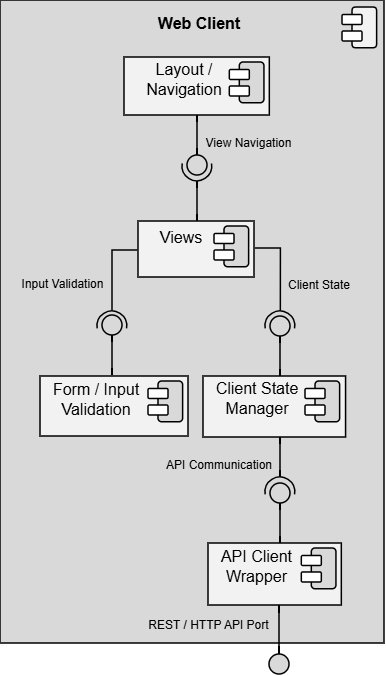

The diagram above was exported from draw.io. Its source (the exported page's mxGraphModel, read from the mxfile embedded in the PNG):
<mxGraphModel dx="1414" dy="849" grid="0" gridSize="10" guides="0" tooltips="1" connect="1" arrows="1" fold="1" page="1" pageScale="1" pageWidth="850" pageHeight="1100" math="0" shadow="0">
  <root>
    <mxCell id="0" />
    <mxCell id="1" parent="0" />
    <mxCell id="0gqIJrqqZgV1l1L4ZOTq-332" parent="1" style="html=1;dropTarget=0;whiteSpace=wrap;labelPosition=center;verticalLabelPosition=middle;align=center;verticalAlign=top;fontFamily=Ariel;fillColor=light-dark(#d9d9d9, #D9D9D9);fontColor=light-dark(#000000,#000000);container=0;strokeWidth=1.5;fillStyle=solid;" value="" vertex="1">
      <mxGeometry height="643" width="384" x="188" y="75" as="geometry" />
    </mxCell>
    <mxCell id="0gqIJrqqZgV1l1L4ZOTq-148" edge="1" parent="1" style="endArrow=none;html=1;rounded=0;fontSize=1.5;strokeWidth=1.5;edgeStyle=orthogonalEdgeStyle;exitX=0.003;exitY=0.613;exitDx=0;exitDy=0;exitPerimeter=0;curved=0;" value="">
      <mxGeometry height="50" relative="1" width="50" as="geometry">
        <mxPoint x="325.3539999999998" y="325.0040000000001" as="sourcePoint" />
        <mxPoint x="300" y="385" as="targetPoint" />
      </mxGeometry>
    </mxCell>
    <mxCell id="0gqIJrqqZgV1l1L4ZOTq-160" connectable="0" parent="1" style="group;rotation=-180;" value="" vertex="1">
      <mxGeometry height="29.75" width="29.75" x="191.12000000000012" y="470" as="geometry" />
    </mxCell>
    <mxCell id="0gqIJrqqZgV1l1L4ZOTq-175" connectable="0" parent="1" style="group;movable=1;resizable=1;rotatable=1;deletable=1;editable=1;locked=0;connectable=1;strokeWidth=1.5;strokeColor=default;fillColor=#F2F2F2;perimeterSpacing=1;fillStyle=solid;container=0;" value="" vertex="1">
      <mxGeometry height="56" width="116" x="326" y="296" as="geometry" />
    </mxCell>
    <mxCell id="RNDsbyMOkdKEJVUqr-fD-7" parent="1" style="text;html=1;whiteSpace=wrap;strokeColor=none;fillColor=none;align=center;verticalAlign=middle;rounded=0;fontSize=16;fontFamily=Arial;fontStyle=1" value="Web Client" vertex="1">
      <mxGeometry height="24" width="92" x="341" y="86" as="geometry" />
    </mxCell>
    <mxCell id="0gqIJrqqZgV1l1L4ZOTq-188" parent="1" style="rounded=0;whiteSpace=wrap;html=1;verticalAlign=middle;labelBackgroundColor=none;fillColor=#F2F2F2;fontFamily=Arial;fontSize=14;align=center;spacingLeft=0;strokeWidth=1.5;" value="" vertex="1">
      <mxGeometry height="58" width="145.32" x="312" y="132" as="geometry" />
    </mxCell>
    <mxCell id="0gqIJrqqZgV1l1L4ZOTq-189" connectable="0" parent="1" style="group;rounded=1;" value="" vertex="1">
      <mxGeometry height="40.75" width="34.62500000000006" x="417.32000000000005" y="137" as="geometry" />
    </mxCell>
    <mxCell id="0gqIJrqqZgV1l1L4ZOTq-190" parent="0gqIJrqqZgV1l1L4ZOTq-189" style="rounded=1;whiteSpace=wrap;html=1;rotation=-90;strokeWidth=1.5;fillStyle=solid;fillColor=light-dark(#D9D9D9,#FFFFFF);" value="" vertex="1">
      <mxGeometry height="24.62" width="40.75" x="1.9399999999999977" y="8.065000000000055" as="geometry" />
    </mxCell>
    <mxCell id="0gqIJrqqZgV1l1L4ZOTq-191" parent="0gqIJrqqZgV1l1L4ZOTq-189" style="rounded=1;whiteSpace=wrap;html=1;strokeWidth=1.5;fillStyle=solid;fillColor=#FFFFFF;" value="" vertex="1">
      <mxGeometry height="10" width="20" y="7.4950000000000045" as="geometry" />
    </mxCell>
    <mxCell id="0gqIJrqqZgV1l1L4ZOTq-192" parent="0gqIJrqqZgV1l1L4ZOTq-189" style="rounded=1;whiteSpace=wrap;html=1;strokeWidth=1.5;fillStyle=solid;fillColor=#FFFFFF;" value="" vertex="1">
      <mxGeometry height="10" width="20" y="23.995000000000005" as="geometry" />
    </mxCell>
    <mxCell id="ApCnT5WTYvp3YIWLADtT-1" parent="1" style="text;html=1;whiteSpace=wrap;strokeColor=none;fillColor=none;align=center;verticalAlign=middle;rounded=0;" value="&lt;font style=&quot;font-size: 16px;&quot; face=&quot;Arial&quot;&gt;Layout / Navigation&lt;/font&gt;" vertex="1">
      <mxGeometry height="36" width="80" x="332" y="136" as="geometry" />
    </mxCell>
    <mxCell id="0gqIJrqqZgV1l1L4ZOTq-177" connectable="0" parent="1" style="group;rounded=1;movable=1;resizable=1;rotatable=1;deletable=1;editable=1;locked=0;connectable=1;" value="" vertex="1">
      <mxGeometry height="40.75" width="34.62500000000006" x="401.9999999999999" y="301" as="geometry" />
    </mxCell>
    <mxCell id="0gqIJrqqZgV1l1L4ZOTq-178" parent="0gqIJrqqZgV1l1L4ZOTq-177" style="rounded=1;whiteSpace=wrap;html=1;rotation=-90;strokeWidth=1.5;fillStyle=solid;fillColor=light-dark(#D9D9D9,#FFFFFF);movable=1;resizable=1;rotatable=1;deletable=1;editable=1;locked=0;connectable=1;" value="" vertex="1">
      <mxGeometry height="24.62" width="40.75" x="1.9399999999999977" y="8.065000000000055" as="geometry" />
    </mxCell>
    <mxCell id="0gqIJrqqZgV1l1L4ZOTq-179" parent="0gqIJrqqZgV1l1L4ZOTq-177" style="rounded=1;whiteSpace=wrap;html=1;strokeWidth=1.5;fillStyle=solid;fillColor=#FFFFFF;movable=1;resizable=1;rotatable=1;deletable=1;editable=1;locked=0;connectable=1;" value="" vertex="1">
      <mxGeometry height="10" width="20" y="7.4950000000000045" as="geometry" />
    </mxCell>
    <mxCell id="0gqIJrqqZgV1l1L4ZOTq-180" parent="0gqIJrqqZgV1l1L4ZOTq-177" style="rounded=1;whiteSpace=wrap;html=1;strokeWidth=1.5;fillStyle=solid;fillColor=#FFFFFF;movable=1;resizable=1;rotatable=1;deletable=1;editable=1;locked=0;connectable=1;" value="" vertex="1">
      <mxGeometry height="10" width="20" y="23.995000000000005" as="geometry" />
    </mxCell>
    <mxCell id="ApCnT5WTYvp3YIWLADtT-2" parent="1" style="text;html=1;whiteSpace=wrap;strokeColor=none;fillColor=none;align=center;verticalAlign=middle;rounded=0;" value="&lt;font style=&quot;font-size: 16px;&quot; face=&quot;Arial&quot;&gt;Views&lt;/font&gt;" vertex="1">
      <mxGeometry height="20" width="48.32" x="344.99999999999994" y="302" as="geometry" />
    </mxCell>
    <mxCell id="ApCnT5WTYvp3YIWLADtT-11" connectable="0" parent="1" style="group" value="" vertex="1">
      <mxGeometry height="106" width="29.75" x="370" y="190" as="geometry" />
    </mxCell>
    <mxCell id="0gqIJrqqZgV1l1L4ZOTq-193" edge="1" parent="ApCnT5WTYvp3YIWLADtT-11" style="endArrow=none;html=1;rounded=0;fontSize=1.5;strokeWidth=1.5;exitX=0.5;exitY=1;exitDx=0;exitDy=0;edgeStyle=orthogonalEdgeStyle;" value="">
      <mxGeometry height="50" relative="1" width="50" as="geometry">
        <Array as="points">
          <mxPoint x="15" y="26" />
          <mxPoint x="15" y="26" />
        </Array>
        <mxPoint x="15" as="sourcePoint" />
        <mxPoint x="15" y="40" as="targetPoint" />
      </mxGeometry>
    </mxCell>
    <mxCell id="ApCnT5WTYvp3YIWLADtT-10" connectable="0" parent="ApCnT5WTYvp3YIWLADtT-11" style="group" value="" vertex="1">
      <mxGeometry height="70" width="29.75" y="36" as="geometry" />
    </mxCell>
    <mxCell id="0gqIJrqqZgV1l1L4ZOTq-196" edge="1" parent="ApCnT5WTYvp3YIWLADtT-10" style="endArrow=none;html=1;rounded=0;fontSize=1.5;strokeWidth=1.5;exitX=0.5;exitY=0;exitDx=0;exitDy=0;edgeStyle=orthogonalEdgeStyle;" value="">
      <mxGeometry height="50" relative="1" width="50" as="geometry">
        <Array as="points">
          <mxPoint x="15" y="55" />
        </Array>
        <mxPoint x="15" y="30" as="sourcePoint" />
        <mxPoint x="15" y="70" as="targetPoint" />
      </mxGeometry>
    </mxCell>
    <mxCell id="ApCnT5WTYvp3YIWLADtT-5" parent="ApCnT5WTYvp3YIWLADtT-10" style="ellipse;whiteSpace=wrap;html=1;aspect=fixed;strokeWidth=1.5;fillStyle=solid;fillColor=#D9D9D9;rounded=1;rotation=-180;movable=1;resizable=1;rotatable=1;deletable=1;editable=1;locked=0;connectable=1;" value="" vertex="1">
      <mxGeometry height="20" width="20" x="5" y="4" as="geometry" />
    </mxCell>
    <mxCell id="ApCnT5WTYvp3YIWLADtT-6" parent="ApCnT5WTYvp3YIWLADtT-10" style="verticalLabelPosition=bottom;verticalAlign=top;html=1;shape=mxgraph.basic.arc;startAngle=0.22449849456214957;endAngle=0.7768001258780505;rounded=1;strokeWidth=1.5;snapToPoint=1;rotation=-90;container=0;direction=south;" value="" vertex="1">
      <mxGeometry height="29.75" width="29.75" as="geometry" />
    </mxCell>
    <mxCell id="ApCnT5WTYvp3YIWLADtT-24" edge="1" parent="1" style="endArrow=none;html=1;rounded=0;fontSize=1.5;strokeWidth=1.5;edgeStyle=orthogonalEdgeStyle;exitX=0.003;exitY=0.613;exitDx=0;exitDy=0;exitPerimeter=0;curved=0;" value="">
      <mxGeometry height="50" relative="1" width="50" as="geometry">
        <mxPoint x="443" y="323" as="sourcePoint" />
        <mxPoint x="468.3539999999998" y="385" as="targetPoint" />
      </mxGeometry>
    </mxCell>
    <mxCell id="ApCnT5WTYvp3YIWLADtT-25" parent="1" style="verticalLabelPosition=bottom;verticalAlign=top;html=1;shape=mxgraph.basic.arc;startAngle=0.22449849456214957;endAngle=0.7768001258780505;rounded=1;strokeWidth=1.5;snapToPoint=1;rotation=-270;container=0;direction=south;" value="" vertex="1">
      <mxGeometry height="29.75" width="29.75" x="285" y="386" as="geometry" />
    </mxCell>
    <mxCell id="ApCnT5WTYvp3YIWLADtT-26" parent="1" style="verticalLabelPosition=bottom;verticalAlign=top;html=1;shape=mxgraph.basic.arc;startAngle=0.22449849456214957;endAngle=0.7768001258780505;rounded=1;strokeWidth=1.5;snapToPoint=1;rotation=-270;container=0;direction=south;" value="" vertex="1">
      <mxGeometry height="29.75" width="29.75" x="453" y="386" as="geometry" />
    </mxCell>
    <mxCell id="ApCnT5WTYvp3YIWLADtT-27" connectable="0" parent="1" style="group" value="" vertex="1">
      <mxGeometry height="121" width="148" x="228" y="390" as="geometry" />
    </mxCell>
    <mxCell id="0gqIJrqqZgV1l1L4ZOTq-182" parent="ApCnT5WTYvp3YIWLADtT-27" style="rounded=0;whiteSpace=wrap;html=1;verticalAlign=middle;labelBackgroundColor=none;fillColor=#F2F2F2;fontFamily=Arial;fontSize=14;align=center;spacingLeft=0;movable=1;resizable=1;rotatable=1;deletable=1;editable=1;locked=0;connectable=1;strokeWidth=1.5;" value="" vertex="1">
      <mxGeometry height="60" width="148" y="61" as="geometry" />
    </mxCell>
    <mxCell id="0gqIJrqqZgV1l1L4ZOTq-183" connectable="0" parent="ApCnT5WTYvp3YIWLADtT-27" style="group;rounded=1;" value="" vertex="1">
      <mxGeometry height="40.75" width="34.62500000000006" x="107.99999999999989" y="66" as="geometry" />
    </mxCell>
    <mxCell id="0gqIJrqqZgV1l1L4ZOTq-184" parent="0gqIJrqqZgV1l1L4ZOTq-183" style="rounded=1;whiteSpace=wrap;html=1;rotation=-90;strokeWidth=1.5;fillStyle=solid;fillColor=light-dark(#D9D9D9,#FFFFFF);" value="" vertex="1">
      <mxGeometry height="24.62" width="40.75" x="1.9399999999999977" y="8.065000000000055" as="geometry" />
    </mxCell>
    <mxCell id="0gqIJrqqZgV1l1L4ZOTq-185" parent="0gqIJrqqZgV1l1L4ZOTq-183" style="rounded=1;whiteSpace=wrap;html=1;strokeWidth=1.5;fillStyle=solid;fillColor=#FFFFFF;" value="" vertex="1">
      <mxGeometry height="10" width="20" y="7.4950000000000045" as="geometry" />
    </mxCell>
    <mxCell id="0gqIJrqqZgV1l1L4ZOTq-186" parent="0gqIJrqqZgV1l1L4ZOTq-183" style="rounded=1;whiteSpace=wrap;html=1;strokeWidth=1.5;fillStyle=solid;fillColor=#FFFFFF;" value="" vertex="1">
      <mxGeometry height="10" width="20" y="23.995000000000005" as="geometry" />
    </mxCell>
    <mxCell id="ApCnT5WTYvp3YIWLADtT-7" parent="ApCnT5WTYvp3YIWLADtT-27" style="text;html=1;whiteSpace=wrap;strokeColor=none;fillColor=none;align=center;verticalAlign=middle;rounded=0;" value="&lt;font style=&quot;font-size: 16px;&quot; face=&quot;Arial&quot;&gt;Form / Input Validation&lt;/font&gt;" vertex="1">
      <mxGeometry height="40" width="89.68" x="11" y="64" as="geometry" />
    </mxCell>
    <mxCell id="ApCnT5WTYvp3YIWLADtT-13" edge="1" parent="ApCnT5WTYvp3YIWLADtT-27" style="endArrow=none;html=1;rounded=0;fontSize=1.5;strokeWidth=1.5;exitX=0.5;exitY=1;exitDx=0;exitDy=0;edgeStyle=orthogonalEdgeStyle;" value="">
      <mxGeometry height="50" relative="1" width="50" as="geometry">
        <Array as="points">
          <mxPoint x="72" y="34" />
          <mxPoint x="72" y="34" />
        </Array>
        <mxPoint x="72" y="60" as="sourcePoint" />
        <mxPoint x="72" y="20" as="targetPoint" />
      </mxGeometry>
    </mxCell>
    <mxCell id="ApCnT5WTYvp3YIWLADtT-16" parent="ApCnT5WTYvp3YIWLADtT-27" style="ellipse;whiteSpace=wrap;html=1;aspect=fixed;strokeWidth=1.5;fillStyle=solid;fillColor=#D9D9D9;rounded=1;rotation=-360;movable=1;resizable=1;rotatable=1;deletable=1;editable=1;locked=0;connectable=1;" value="" vertex="1">
      <mxGeometry height="20" width="20" x="62" as="geometry" />
    </mxCell>
    <mxCell id="0gqIJrqqZgV1l1L4ZOTq-134" parent="1" style="rounded=0;whiteSpace=wrap;html=1;verticalAlign=middle;labelBackgroundColor=none;fillColor=#F2F2F2;fontFamily=Arial;fontSize=14;align=center;spacingLeft=0;strokeWidth=1.5;" value="" vertex="1">
      <mxGeometry height="61" width="142.57" x="391" y="451" as="geometry" />
    </mxCell>
    <mxCell id="ApCnT5WTYvp3YIWLADtT-28" parent="1" style="text;html=1;whiteSpace=wrap;strokeColor=none;fillColor=none;align=center;verticalAlign=middle;rounded=0;" value="&lt;font style=&quot;font-size: 16px;&quot; face=&quot;Arial&quot;&gt;Client State Manager&lt;/font&gt;" vertex="1">
      <mxGeometry height="35" width="86" x="402" y="455" as="geometry" />
    </mxCell>
    <mxCell id="ApCnT5WTYvp3YIWLADtT-34" connectable="0" parent="1" style="group" value="" vertex="1">
      <mxGeometry height="40.75" width="34.625000000000114" x="493" y="456" as="geometry" />
    </mxCell>
    <mxCell id="ApCnT5WTYvp3YIWLADtT-31" parent="ApCnT5WTYvp3YIWLADtT-34" style="rounded=1;whiteSpace=wrap;html=1;rotation=-90;strokeWidth=1.5;fillStyle=solid;fillColor=light-dark(#D9D9D9,#FFFFFF);" value="" vertex="1">
      <mxGeometry height="24.62" width="40.75" x="1.9400000000000546" y="8.065000000000055" as="geometry" />
    </mxCell>
    <mxCell id="ApCnT5WTYvp3YIWLADtT-32" parent="ApCnT5WTYvp3YIWLADtT-34" style="rounded=1;whiteSpace=wrap;html=1;strokeWidth=1.5;fillStyle=solid;fillColor=#FFFFFF;" value="" vertex="1">
      <mxGeometry height="10" width="20" y="7.494999999999891" as="geometry" />
    </mxCell>
    <mxCell id="ApCnT5WTYvp3YIWLADtT-33" parent="ApCnT5WTYvp3YIWLADtT-34" style="rounded=1;whiteSpace=wrap;html=1;strokeWidth=1.5;fillStyle=solid;fillColor=#FFFFFF;" value="" vertex="1">
      <mxGeometry height="10" width="20" y="23.99499999999989" as="geometry" />
    </mxCell>
    <mxCell id="ApCnT5WTYvp3YIWLADtT-35" edge="1" parent="1" style="endArrow=none;html=1;rounded=0;fontSize=1.5;strokeWidth=1.5;exitX=0.5;exitY=1;exitDx=0;exitDy=0;edgeStyle=orthogonalEdgeStyle;" value="">
      <mxGeometry height="50" relative="1" width="50" as="geometry">
        <Array as="points">
          <mxPoint x="468" y="425" />
          <mxPoint x="468" y="425" />
        </Array>
        <mxPoint x="468" y="451" as="sourcePoint" />
        <mxPoint x="468" y="411" as="targetPoint" />
      </mxGeometry>
    </mxCell>
    <mxCell id="ApCnT5WTYvp3YIWLADtT-36" parent="1" style="ellipse;whiteSpace=wrap;html=1;aspect=fixed;strokeWidth=1.5;fillStyle=solid;fillColor=#D9D9D9;rounded=1;rotation=-360;movable=1;resizable=1;rotatable=1;deletable=1;editable=1;locked=0;connectable=1;" value="" vertex="1">
      <mxGeometry height="20" width="20" x="458" y="391" as="geometry" />
    </mxCell>
    <mxCell id="ApCnT5WTYvp3YIWLADtT-39" connectable="0" parent="1" style="group" value="" vertex="1">
      <mxGeometry height="62" width="133.31999999999994" x="396" y="618" as="geometry" />
    </mxCell>
    <mxCell id="0gqIJrqqZgV1l1L4ZOTq-122" parent="ApCnT5WTYvp3YIWLADtT-39" style="rounded=0;whiteSpace=wrap;html=1;verticalAlign=middle;labelBackgroundColor=none;fillColor=#F2F2F2;fontFamily=Arial;fontSize=14;align=center;spacingLeft=0;strokeWidth=1.5;" value="" vertex="1">
      <mxGeometry height="62" width="133.32" as="geometry" />
    </mxCell>
    <mxCell id="0gqIJrqqZgV1l1L4ZOTq-123" connectable="0" parent="ApCnT5WTYvp3YIWLADtT-39" style="group;rounded=1;" value="" vertex="1">
      <mxGeometry height="40.75" width="34.62500000000006" x="93.31999999999994" y="5" as="geometry" />
    </mxCell>
    <mxCell id="0gqIJrqqZgV1l1L4ZOTq-124" parent="0gqIJrqqZgV1l1L4ZOTq-123" style="rounded=1;whiteSpace=wrap;html=1;rotation=-90;strokeWidth=1.5;fillStyle=solid;fillColor=light-dark(#D9D9D9,#FFFFFF);" value="" vertex="1">
      <mxGeometry height="24.62" width="40.75" x="1.9399999999999977" y="8.065000000000055" as="geometry" />
    </mxCell>
    <mxCell id="0gqIJrqqZgV1l1L4ZOTq-125" parent="0gqIJrqqZgV1l1L4ZOTq-123" style="rounded=1;whiteSpace=wrap;html=1;strokeWidth=1.5;fillStyle=solid;fillColor=#FFFFFF;" value="" vertex="1">
      <mxGeometry height="10" width="20" y="7.4950000000000045" as="geometry" />
    </mxCell>
    <mxCell id="0gqIJrqqZgV1l1L4ZOTq-126" parent="0gqIJrqqZgV1l1L4ZOTq-123" style="rounded=1;whiteSpace=wrap;html=1;strokeWidth=1.5;fillStyle=solid;fillColor=#FFFFFF;" value="" vertex="1">
      <mxGeometry height="10" width="20" y="23.995000000000005" as="geometry" />
    </mxCell>
    <mxCell id="ApCnT5WTYvp3YIWLADtT-38" parent="ApCnT5WTYvp3YIWLADtT-39" style="text;html=1;whiteSpace=wrap;strokeColor=none;fillColor=none;align=center;verticalAlign=middle;rounded=0;fontSize=16;fontFamily=Arial;" value="API Client Wrapper" vertex="1">
      <mxGeometry height="40" width="75" x="11" y="3" as="geometry" />
    </mxCell>
    <mxCell id="ApCnT5WTYvp3YIWLADtT-49" connectable="0" parent="1" style="group;rotation=-180;" value="" vertex="1">
      <mxGeometry height="106" width="29.75" x="453" y="512" as="geometry" />
    </mxCell>
    <mxCell id="ApCnT5WTYvp3YIWLADtT-41" edge="1" parent="ApCnT5WTYvp3YIWLADtT-49" style="endArrow=none;html=1;rounded=0;fontSize=1.5;strokeWidth=1.5;exitX=0.5;exitY=1;exitDx=0;exitDy=0;edgeStyle=orthogonalEdgeStyle;" value="">
      <mxGeometry height="50" relative="1" width="50" as="geometry">
        <Array as="points">
          <mxPoint x="15" y="80" />
          <mxPoint x="15" y="80" />
        </Array>
        <mxPoint x="15" y="106" as="sourcePoint" />
        <mxPoint x="15" y="66" as="targetPoint" />
      </mxGeometry>
    </mxCell>
    <mxCell id="ApCnT5WTYvp3YIWLADtT-43" edge="1" parent="ApCnT5WTYvp3YIWLADtT-49" style="endArrow=none;html=1;rounded=0;fontSize=1.5;strokeWidth=1.5;exitX=0.5;exitY=0;exitDx=0;exitDy=0;edgeStyle=orthogonalEdgeStyle;" value="">
      <mxGeometry height="50" relative="1" width="50" as="geometry">
        <Array as="points">
          <mxPoint x="15" y="15" />
        </Array>
        <mxPoint x="15" y="40" as="sourcePoint" />
        <mxPoint x="15" as="targetPoint" />
      </mxGeometry>
    </mxCell>
    <mxCell id="ApCnT5WTYvp3YIWLADtT-44" parent="ApCnT5WTYvp3YIWLADtT-49" style="ellipse;whiteSpace=wrap;html=1;aspect=fixed;strokeWidth=1.5;fillStyle=solid;fillColor=#D9D9D9;rounded=1;rotation=-360;movable=1;resizable=1;rotatable=1;deletable=1;editable=1;locked=0;connectable=1;" value="" vertex="1">
      <mxGeometry height="20" width="20" x="5" y="46" as="geometry" />
    </mxCell>
    <mxCell id="ApCnT5WTYvp3YIWLADtT-45" parent="ApCnT5WTYvp3YIWLADtT-49" style="verticalLabelPosition=bottom;verticalAlign=top;html=1;shape=mxgraph.basic.arc;startAngle=0.22449849456214957;endAngle=0.7768001258780505;rounded=1;strokeWidth=1.5;snapToPoint=1;rotation=-270;container=0;direction=south;" value="" vertex="1">
      <mxGeometry height="29.75" width="29.75" y="40" as="geometry" />
    </mxCell>
    <mxCell id="ApCnT5WTYvp3YIWLADtT-50" connectable="0" parent="1" style="group" value="" vertex="1">
      <mxGeometry height="69" width="20" x="457" y="680" as="geometry" />
    </mxCell>
    <mxCell id="ApCnT5WTYvp3YIWLADtT-46" edge="1" parent="ApCnT5WTYvp3YIWLADtT-50" style="endArrow=none;html=1;rounded=0;fontSize=1.5;strokeWidth=1.5;exitX=0.5;exitY=1;exitDx=0;exitDy=0;edgeStyle=orthogonalEdgeStyle;" value="">
      <mxGeometry height="50" relative="1" width="50" as="geometry">
        <Array as="points">
          <mxPoint x="10" y="35" />
          <mxPoint x="10" y="35" />
        </Array>
        <mxPoint x="10" as="sourcePoint" />
        <mxPoint x="10" y="49" as="targetPoint" />
      </mxGeometry>
    </mxCell>
    <mxCell id="ApCnT5WTYvp3YIWLADtT-47" parent="ApCnT5WTYvp3YIWLADtT-50" style="ellipse;whiteSpace=wrap;html=1;aspect=fixed;strokeWidth=1.5;fillStyle=solid;fillColor=#D9D9D9;rounded=1;rotation=-180;movable=1;resizable=1;rotatable=1;deletable=1;editable=1;locked=0;connectable=1;" value="" vertex="1">
      <mxGeometry height="20" width="20" y="49" as="geometry" />
    </mxCell>
    <mxCell id="ApCnT5WTYvp3YIWLADtT-51" parent="1" style="text;html=1;whiteSpace=wrap;strokeColor=none;fillColor=none;align=center;verticalAlign=middle;rounded=0;fontFamily=Arial;" value="View Navigation" vertex="1">
      <mxGeometry height="21" width="91" x="391" y="207" as="geometry" />
    </mxCell>
    <mxCell id="ApCnT5WTYvp3YIWLADtT-52" parent="1" style="text;html=1;whiteSpace=wrap;strokeColor=none;fillColor=none;align=center;verticalAlign=middle;rounded=0;" value="&lt;font face=&quot;Arial&quot;&gt;Input Validation&lt;/font&gt;" vertex="1">
      <mxGeometry height="21" width="87" x="207" y="348" as="geometry" />
    </mxCell>
    <mxCell id="ApCnT5WTYvp3YIWLADtT-53" parent="1" style="text;html=1;whiteSpace=wrap;strokeColor=none;fillColor=none;align=center;verticalAlign=middle;rounded=0;" value="&lt;font face=&quot;Arial&quot;&gt;Client State&lt;/font&gt;" vertex="1">
      <mxGeometry height="21" width="66" x="474" y="349" as="geometry" />
    </mxCell>
    <mxCell id="ApCnT5WTYvp3YIWLADtT-54" parent="1" style="text;html=1;whiteSpace=wrap;strokeColor=none;fillColor=none;align=center;verticalAlign=middle;rounded=0;" value="&lt;font face=&quot;Arial&quot;&gt;API Communication&lt;/font&gt;" vertex="1">
      <mxGeometry height="21" width="110" x="352" y="529" as="geometry" />
    </mxCell>
    <mxCell id="ApCnT5WTYvp3YIWLADtT-55" parent="1" style="text;html=1;whiteSpace=wrap;strokeColor=none;fillColor=none;align=center;verticalAlign=middle;rounded=0;" value="&lt;font face=&quot;Arial&quot;&gt;REST / HTTP API Port&lt;/font&gt;" vertex="1">
      <mxGeometry height="20" width="127" x="333" y="690" as="geometry" />
    </mxCell>
    <mxCell id="qNAbasjvy1zTSNezts2L-1" connectable="0" parent="1" style="group;rounded=1;" value="" vertex="1">
      <mxGeometry height="40.75" width="34.625" x="530" y="82" as="geometry" />
    </mxCell>
    <mxCell id="qNAbasjvy1zTSNezts2L-2" parent="qNAbasjvy1zTSNezts2L-1" style="rounded=1;whiteSpace=wrap;html=1;rotation=-90;strokeWidth=1.5;fillStyle=solid;fillColor=light-dark(#F2F2F2,#FFFFFF);" value="" vertex="1">
      <mxGeometry height="24.62" width="40.75" x="1.9399999999999977" y="8.064999999999998" as="geometry" />
    </mxCell>
    <mxCell id="qNAbasjvy1zTSNezts2L-3" parent="qNAbasjvy1zTSNezts2L-1" style="rounded=1;whiteSpace=wrap;html=1;strokeWidth=1.5;fillStyle=solid;fillColor=#FFFFFF;" value="" vertex="1">
      <mxGeometry height="10" width="20" y="7.4950000000000045" as="geometry" />
    </mxCell>
    <mxCell id="qNAbasjvy1zTSNezts2L-4" parent="qNAbasjvy1zTSNezts2L-1" style="rounded=1;whiteSpace=wrap;html=1;strokeWidth=1.5;fillStyle=solid;fillColor=#FFFFFF;" value="" vertex="1">
      <mxGeometry height="10" width="20" y="23.995000000000005" as="geometry" />
    </mxCell>
  </root>
</mxGraphModel>